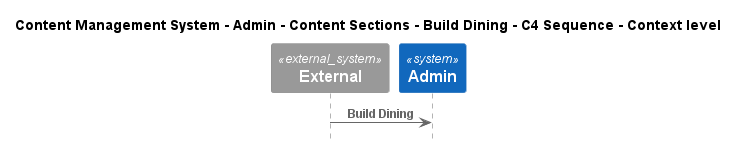

The diagram above was rendered by PlantUML. Its source (embedded in the PNG):
@startuml
!include ..\..\..\..\..\..\..\.c4s\C4_Sequence.puml

title Content Management System - Admin - Content Sections - Build Dining - C4 Sequence - Context level

System_Ext(C4InterFlow.SoftwareSystems.ExternalSystem, "External", "")
System(ContentManagementSystem.SoftwareSystems.Admin, "Admin", "Admin is the highest-privilege user in a CMS, responsible for managing users, content, system configurations, and security.")

Rel(C4InterFlow.SoftwareSystems.ExternalSystem, ContentManagementSystem.SoftwareSystems.Admin, "Build Dining")


@enduml